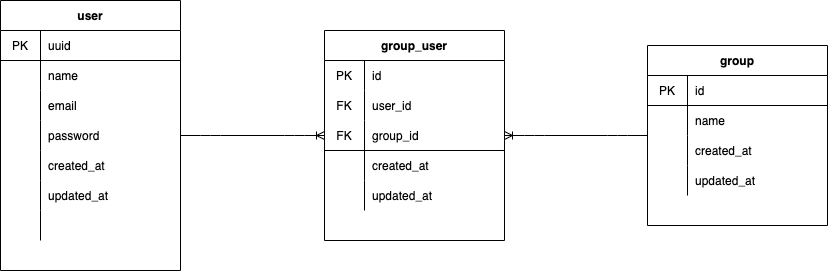

The diagram above was exported from draw.io. Its source (the exported page's mxGraphModel, read from the mxfile embedded in the PNG):
<mxGraphModel dx="1684" dy="692" grid="1" gridSize="10" guides="1" tooltips="1" connect="1" arrows="1" fold="1" page="1" pageScale="1" pageWidth="827" pageHeight="1169" math="0" shadow="0">
  <root>
    <mxCell id="0" />
    <mxCell id="1" parent="0" />
    <object label="user" uuid="name" id="2">
      <mxCell style="shape=table;startSize=30;container=1;collapsible=0;childLayout=tableLayout;fixedRows=1;rowLines=0;fontStyle=1;align=center;pointerEvents=1;" parent="1" vertex="1">
        <mxGeometry y="160" width="180" height="270" as="geometry" />
      </mxCell>
    </object>
    <mxCell id="3" value="" style="shape=partialRectangle;html=1;whiteSpace=wrap;collapsible=0;dropTarget=0;pointerEvents=1;fillColor=none;top=0;left=0;bottom=1;right=0;points=[[0,0.5],[1,0.5]];portConstraint=eastwest;" parent="2" vertex="1">
      <mxGeometry y="30" width="180" height="30" as="geometry" />
    </mxCell>
    <mxCell id="4" value="PK" style="shape=partialRectangle;html=1;whiteSpace=wrap;connectable=0;fillColor=none;top=0;left=0;bottom=0;right=0;overflow=hidden;pointerEvents=1;" parent="3" vertex="1">
      <mxGeometry width="40" height="30" as="geometry">
        <mxRectangle width="40" height="30" as="alternateBounds" />
      </mxGeometry>
    </mxCell>
    <mxCell id="5" value="uuid" style="shape=partialRectangle;html=1;whiteSpace=wrap;connectable=0;fillColor=none;top=0;left=0;bottom=0;right=0;align=left;spacingLeft=6;overflow=hidden;pointerEvents=1;" parent="3" vertex="1">
      <mxGeometry x="40" width="140" height="30" as="geometry">
        <mxRectangle width="140" height="30" as="alternateBounds" />
      </mxGeometry>
    </mxCell>
    <mxCell id="6" value="" style="shape=partialRectangle;html=1;whiteSpace=wrap;collapsible=0;dropTarget=0;pointerEvents=1;fillColor=none;top=0;left=0;bottom=0;right=0;points=[[0,0.5],[1,0.5]];portConstraint=eastwest;" parent="2" vertex="1">
      <mxGeometry y="60" width="180" height="30" as="geometry" />
    </mxCell>
    <object label="" uuid="" id="7">
      <mxCell style="shape=partialRectangle;html=1;whiteSpace=wrap;connectable=0;fillColor=none;top=0;left=0;bottom=0;right=0;overflow=hidden;pointerEvents=1;" parent="6" vertex="1">
        <mxGeometry width="40" height="30" as="geometry">
          <mxRectangle width="40" height="30" as="alternateBounds" />
        </mxGeometry>
      </mxCell>
    </object>
    <mxCell id="8" value="name" style="shape=partialRectangle;html=1;whiteSpace=wrap;connectable=0;fillColor=none;top=0;left=0;bottom=0;right=0;align=left;spacingLeft=6;overflow=hidden;pointerEvents=1;" parent="6" vertex="1">
      <mxGeometry x="40" width="140" height="30" as="geometry">
        <mxRectangle width="140" height="30" as="alternateBounds" />
      </mxGeometry>
    </mxCell>
    <mxCell id="KItxpSSbqe6jP-wsKT0m-79" style="shape=partialRectangle;html=1;whiteSpace=wrap;collapsible=0;dropTarget=0;pointerEvents=1;fillColor=none;top=0;left=0;bottom=0;right=0;points=[[0,0.5],[1,0.5]];portConstraint=eastwest;" vertex="1" parent="2">
      <mxGeometry y="90" width="180" height="30" as="geometry" />
    </mxCell>
    <mxCell id="KItxpSSbqe6jP-wsKT0m-80" style="shape=partialRectangle;html=1;whiteSpace=wrap;connectable=0;fillColor=none;top=0;left=0;bottom=0;right=0;overflow=hidden;pointerEvents=1;" vertex="1" parent="KItxpSSbqe6jP-wsKT0m-79">
      <mxGeometry width="40" height="30" as="geometry">
        <mxRectangle width="40" height="30" as="alternateBounds" />
      </mxGeometry>
    </mxCell>
    <mxCell id="KItxpSSbqe6jP-wsKT0m-81" value="email" style="shape=partialRectangle;html=1;whiteSpace=wrap;connectable=0;fillColor=none;top=0;left=0;bottom=0;right=0;align=left;spacingLeft=6;overflow=hidden;pointerEvents=1;" vertex="1" parent="KItxpSSbqe6jP-wsKT0m-79">
      <mxGeometry x="40" width="140" height="30" as="geometry">
        <mxRectangle width="140" height="30" as="alternateBounds" />
      </mxGeometry>
    </mxCell>
    <mxCell id="KItxpSSbqe6jP-wsKT0m-76" style="shape=partialRectangle;html=1;whiteSpace=wrap;collapsible=0;dropTarget=0;pointerEvents=1;fillColor=none;top=0;left=0;bottom=0;right=0;points=[[0,0.5],[1,0.5]];portConstraint=eastwest;" vertex="1" parent="2">
      <mxGeometry y="120" width="180" height="30" as="geometry" />
    </mxCell>
    <mxCell id="KItxpSSbqe6jP-wsKT0m-77" style="shape=partialRectangle;html=1;whiteSpace=wrap;connectable=0;fillColor=none;top=0;left=0;bottom=0;right=0;overflow=hidden;pointerEvents=1;" vertex="1" parent="KItxpSSbqe6jP-wsKT0m-76">
      <mxGeometry width="40" height="30" as="geometry">
        <mxRectangle width="40" height="30" as="alternateBounds" />
      </mxGeometry>
    </mxCell>
    <mxCell id="KItxpSSbqe6jP-wsKT0m-78" value="password" style="shape=partialRectangle;html=1;whiteSpace=wrap;connectable=0;fillColor=none;top=0;left=0;bottom=0;right=0;align=left;spacingLeft=6;overflow=hidden;pointerEvents=1;" vertex="1" parent="KItxpSSbqe6jP-wsKT0m-76">
      <mxGeometry x="40" width="140" height="30" as="geometry">
        <mxRectangle width="140" height="30" as="alternateBounds" />
      </mxGeometry>
    </mxCell>
    <mxCell id="KItxpSSbqe6jP-wsKT0m-73" style="shape=partialRectangle;html=1;whiteSpace=wrap;collapsible=0;dropTarget=0;pointerEvents=1;fillColor=none;top=0;left=0;bottom=0;right=0;points=[[0,0.5],[1,0.5]];portConstraint=eastwest;" vertex="1" parent="2">
      <mxGeometry y="150" width="180" height="30" as="geometry" />
    </mxCell>
    <mxCell id="KItxpSSbqe6jP-wsKT0m-74" style="shape=partialRectangle;html=1;whiteSpace=wrap;connectable=0;fillColor=none;top=0;left=0;bottom=0;right=0;overflow=hidden;pointerEvents=1;" vertex="1" parent="KItxpSSbqe6jP-wsKT0m-73">
      <mxGeometry width="40" height="30" as="geometry">
        <mxRectangle width="40" height="30" as="alternateBounds" />
      </mxGeometry>
    </mxCell>
    <mxCell id="KItxpSSbqe6jP-wsKT0m-75" value="created_at" style="shape=partialRectangle;html=1;whiteSpace=wrap;connectable=0;fillColor=none;top=0;left=0;bottom=0;right=0;align=left;spacingLeft=6;overflow=hidden;pointerEvents=1;" vertex="1" parent="KItxpSSbqe6jP-wsKT0m-73">
      <mxGeometry x="40" width="140" height="30" as="geometry">
        <mxRectangle width="140" height="30" as="alternateBounds" />
      </mxGeometry>
    </mxCell>
    <mxCell id="14" style="shape=partialRectangle;html=1;whiteSpace=wrap;collapsible=0;dropTarget=0;pointerEvents=1;fillColor=none;top=0;left=0;bottom=0;right=0;points=[[0,0.5],[1,0.5]];portConstraint=eastwest;" parent="2" vertex="1">
      <mxGeometry y="180" width="180" height="30" as="geometry" />
    </mxCell>
    <mxCell id="15" style="shape=partialRectangle;html=1;whiteSpace=wrap;connectable=0;fillColor=none;top=0;left=0;bottom=0;right=0;overflow=hidden;pointerEvents=1;" parent="14" vertex="1">
      <mxGeometry width="40" height="30" as="geometry">
        <mxRectangle width="40" height="30" as="alternateBounds" />
      </mxGeometry>
    </mxCell>
    <mxCell id="16" value="updated_at" style="shape=partialRectangle;html=1;whiteSpace=wrap;connectable=0;fillColor=none;top=0;left=0;bottom=0;right=0;align=left;spacingLeft=6;overflow=hidden;pointerEvents=1;" parent="14" vertex="1">
      <mxGeometry x="40" width="140" height="30" as="geometry">
        <mxRectangle width="140" height="30" as="alternateBounds" />
      </mxGeometry>
    </mxCell>
    <mxCell id="9" value="" style="shape=partialRectangle;html=1;whiteSpace=wrap;collapsible=0;dropTarget=0;pointerEvents=1;fillColor=none;top=0;left=0;bottom=0;right=0;points=[[0,0.5],[1,0.5]];portConstraint=eastwest;" parent="2" vertex="1">
      <mxGeometry y="210" width="180" height="30" as="geometry" />
    </mxCell>
    <mxCell id="10" value="" style="shape=partialRectangle;html=1;whiteSpace=wrap;connectable=0;fillColor=none;top=0;left=0;bottom=0;right=0;overflow=hidden;pointerEvents=1;" parent="9" vertex="1">
      <mxGeometry width="40" height="30" as="geometry">
        <mxRectangle width="40" height="30" as="alternateBounds" />
      </mxGeometry>
    </mxCell>
    <mxCell id="11" value="" style="shape=partialRectangle;html=1;whiteSpace=wrap;connectable=0;fillColor=none;top=0;left=0;bottom=0;right=0;align=left;spacingLeft=6;overflow=hidden;pointerEvents=1;" parent="9" vertex="1">
      <mxGeometry x="40" width="140" height="30" as="geometry">
        <mxRectangle width="140" height="30" as="alternateBounds" />
      </mxGeometry>
    </mxCell>
    <mxCell id="KItxpSSbqe6jP-wsKT0m-26" value="group" style="shape=table;startSize=30;container=1;collapsible=0;childLayout=tableLayout;fixedRows=1;rowLines=0;fontStyle=1;align=center;pointerEvents=1;" vertex="1" parent="1">
      <mxGeometry x="647" y="205" width="180" height="180" as="geometry" />
    </mxCell>
    <mxCell id="KItxpSSbqe6jP-wsKT0m-27" value="" style="shape=partialRectangle;html=1;whiteSpace=wrap;collapsible=0;dropTarget=0;pointerEvents=1;fillColor=none;top=0;left=0;bottom=1;right=0;points=[[0,0.5],[1,0.5]];portConstraint=eastwest;" vertex="1" parent="KItxpSSbqe6jP-wsKT0m-26">
      <mxGeometry y="30" width="180" height="30" as="geometry" />
    </mxCell>
    <mxCell id="KItxpSSbqe6jP-wsKT0m-28" value="PK" style="shape=partialRectangle;html=1;whiteSpace=wrap;connectable=0;fillColor=none;top=0;left=0;bottom=0;right=0;overflow=hidden;pointerEvents=1;" vertex="1" parent="KItxpSSbqe6jP-wsKT0m-27">
      <mxGeometry width="40" height="30" as="geometry">
        <mxRectangle width="40" height="30" as="alternateBounds" />
      </mxGeometry>
    </mxCell>
    <mxCell id="KItxpSSbqe6jP-wsKT0m-29" value="id" style="shape=partialRectangle;html=1;whiteSpace=wrap;connectable=0;fillColor=none;top=0;left=0;bottom=0;right=0;align=left;spacingLeft=6;overflow=hidden;pointerEvents=1;" vertex="1" parent="KItxpSSbqe6jP-wsKT0m-27">
      <mxGeometry x="40" width="140" height="30" as="geometry">
        <mxRectangle width="140" height="30" as="alternateBounds" />
      </mxGeometry>
    </mxCell>
    <mxCell id="KItxpSSbqe6jP-wsKT0m-30" value="" style="shape=partialRectangle;html=1;whiteSpace=wrap;collapsible=0;dropTarget=0;pointerEvents=1;fillColor=none;top=0;left=0;bottom=0;right=0;points=[[0,0.5],[1,0.5]];portConstraint=eastwest;" vertex="1" parent="KItxpSSbqe6jP-wsKT0m-26">
      <mxGeometry y="60" width="180" height="30" as="geometry" />
    </mxCell>
    <mxCell id="KItxpSSbqe6jP-wsKT0m-31" value="" style="shape=partialRectangle;html=1;whiteSpace=wrap;connectable=0;fillColor=none;top=0;left=0;bottom=0;right=0;overflow=hidden;pointerEvents=1;" vertex="1" parent="KItxpSSbqe6jP-wsKT0m-30">
      <mxGeometry width="40" height="30" as="geometry">
        <mxRectangle width="40" height="30" as="alternateBounds" />
      </mxGeometry>
    </mxCell>
    <mxCell id="KItxpSSbqe6jP-wsKT0m-32" value="name" style="shape=partialRectangle;html=1;whiteSpace=wrap;connectable=0;fillColor=none;top=0;left=0;bottom=0;right=0;align=left;spacingLeft=6;overflow=hidden;pointerEvents=1;" vertex="1" parent="KItxpSSbqe6jP-wsKT0m-30">
      <mxGeometry x="40" width="140" height="30" as="geometry">
        <mxRectangle width="140" height="30" as="alternateBounds" />
      </mxGeometry>
    </mxCell>
    <mxCell id="KItxpSSbqe6jP-wsKT0m-124" style="shape=partialRectangle;html=1;whiteSpace=wrap;collapsible=0;dropTarget=0;pointerEvents=1;fillColor=none;top=0;left=0;bottom=0;right=0;points=[[0,0.5],[1,0.5]];portConstraint=eastwest;" vertex="1" parent="KItxpSSbqe6jP-wsKT0m-26">
      <mxGeometry y="90" width="180" height="30" as="geometry" />
    </mxCell>
    <mxCell id="KItxpSSbqe6jP-wsKT0m-125" style="shape=partialRectangle;html=1;whiteSpace=wrap;connectable=0;fillColor=none;top=0;left=0;bottom=0;right=0;overflow=hidden;pointerEvents=1;" vertex="1" parent="KItxpSSbqe6jP-wsKT0m-124">
      <mxGeometry width="40" height="30" as="geometry">
        <mxRectangle width="40" height="30" as="alternateBounds" />
      </mxGeometry>
    </mxCell>
    <mxCell id="KItxpSSbqe6jP-wsKT0m-126" value="created_at" style="shape=partialRectangle;html=1;whiteSpace=wrap;connectable=0;fillColor=none;top=0;left=0;bottom=0;right=0;align=left;spacingLeft=6;overflow=hidden;pointerEvents=1;" vertex="1" parent="KItxpSSbqe6jP-wsKT0m-124">
      <mxGeometry x="40" width="140" height="30" as="geometry">
        <mxRectangle width="140" height="30" as="alternateBounds" />
      </mxGeometry>
    </mxCell>
    <mxCell id="KItxpSSbqe6jP-wsKT0m-121" style="shape=partialRectangle;html=1;whiteSpace=wrap;collapsible=0;dropTarget=0;pointerEvents=1;fillColor=none;top=0;left=0;bottom=0;right=0;points=[[0,0.5],[1,0.5]];portConstraint=eastwest;" vertex="1" parent="KItxpSSbqe6jP-wsKT0m-26">
      <mxGeometry y="120" width="180" height="30" as="geometry" />
    </mxCell>
    <mxCell id="KItxpSSbqe6jP-wsKT0m-122" style="shape=partialRectangle;html=1;whiteSpace=wrap;connectable=0;fillColor=none;top=0;left=0;bottom=0;right=0;overflow=hidden;pointerEvents=1;" vertex="1" parent="KItxpSSbqe6jP-wsKT0m-121">
      <mxGeometry width="40" height="30" as="geometry">
        <mxRectangle width="40" height="30" as="alternateBounds" />
      </mxGeometry>
    </mxCell>
    <mxCell id="KItxpSSbqe6jP-wsKT0m-123" value="updated_at" style="shape=partialRectangle;html=1;whiteSpace=wrap;connectable=0;fillColor=none;top=0;left=0;bottom=0;right=0;align=left;spacingLeft=6;overflow=hidden;pointerEvents=1;" vertex="1" parent="KItxpSSbqe6jP-wsKT0m-121">
      <mxGeometry x="40" width="140" height="30" as="geometry">
        <mxRectangle width="140" height="30" as="alternateBounds" />
      </mxGeometry>
    </mxCell>
    <mxCell id="KItxpSSbqe6jP-wsKT0m-70" value="" style="edgeStyle=entityRelationEdgeStyle;fontSize=12;html=1;endArrow=ERoneToMany;" edge="1" parent="1" source="2" target="KItxpSSbqe6jP-wsKT0m-93">
      <mxGeometry width="100" height="100" relative="1" as="geometry">
        <mxPoint x="370" y="380" as="sourcePoint" />
        <mxPoint x="420" y="325" as="targetPoint" />
      </mxGeometry>
    </mxCell>
    <mxCell id="KItxpSSbqe6jP-wsKT0m-71" value="" style="edgeStyle=entityRelationEdgeStyle;fontSize=12;html=1;endArrow=ERoneToMany;" edge="1" parent="1" source="KItxpSSbqe6jP-wsKT0m-26" target="KItxpSSbqe6jP-wsKT0m-93">
      <mxGeometry width="100" height="100" relative="1" as="geometry">
        <mxPoint x="440" y="490" as="sourcePoint" />
        <mxPoint x="600" y="325" as="targetPoint" />
      </mxGeometry>
    </mxCell>
    <object label="group_user" uuid="name" id="KItxpSSbqe6jP-wsKT0m-93">
      <mxCell style="shape=table;startSize=30;container=1;collapsible=0;childLayout=tableLayout;fixedRows=1;rowLines=0;fontStyle=1;align=center;pointerEvents=1;" vertex="1" parent="1">
        <mxGeometry x="324" y="190" width="180" height="210" as="geometry" />
      </mxCell>
    </object>
    <mxCell id="KItxpSSbqe6jP-wsKT0m-94" value="" style="shape=partialRectangle;html=1;whiteSpace=wrap;collapsible=0;dropTarget=0;pointerEvents=1;fillColor=none;top=0;left=0;bottom=1;right=0;points=[[0,0.5],[1,0.5]];portConstraint=eastwest;strokeColor=none;" vertex="1" parent="KItxpSSbqe6jP-wsKT0m-93">
      <mxGeometry y="30" width="180" height="30" as="geometry" />
    </mxCell>
    <mxCell id="KItxpSSbqe6jP-wsKT0m-95" value="PK" style="shape=partialRectangle;html=1;whiteSpace=wrap;connectable=0;fillColor=none;top=0;left=0;bottom=0;right=0;overflow=hidden;pointerEvents=1;" vertex="1" parent="KItxpSSbqe6jP-wsKT0m-94">
      <mxGeometry width="40" height="30" as="geometry">
        <mxRectangle width="40" height="30" as="alternateBounds" />
      </mxGeometry>
    </mxCell>
    <mxCell id="KItxpSSbqe6jP-wsKT0m-96" value="id" style="shape=partialRectangle;html=1;whiteSpace=wrap;connectable=0;fillColor=none;top=0;left=0;bottom=0;right=0;align=left;spacingLeft=6;overflow=hidden;pointerEvents=1;" vertex="1" parent="KItxpSSbqe6jP-wsKT0m-94">
      <mxGeometry x="40" width="140" height="30" as="geometry">
        <mxRectangle width="140" height="30" as="alternateBounds" />
      </mxGeometry>
    </mxCell>
    <mxCell id="KItxpSSbqe6jP-wsKT0m-118" style="shape=partialRectangle;html=1;whiteSpace=wrap;collapsible=0;dropTarget=0;pointerEvents=1;fillColor=none;top=0;left=0;bottom=1;right=0;points=[[0,0.5],[1,0.5]];portConstraint=eastwest;labelBorderColor=none;strokeColor=none;" vertex="1" parent="KItxpSSbqe6jP-wsKT0m-93">
      <mxGeometry y="60" width="180" height="30" as="geometry" />
    </mxCell>
    <mxCell id="KItxpSSbqe6jP-wsKT0m-119" value="FK" style="shape=partialRectangle;html=1;whiteSpace=wrap;connectable=0;fillColor=none;top=0;left=0;bottom=0;right=0;overflow=hidden;pointerEvents=1;" vertex="1" parent="KItxpSSbqe6jP-wsKT0m-118">
      <mxGeometry width="40" height="30" as="geometry">
        <mxRectangle width="40" height="30" as="alternateBounds" />
      </mxGeometry>
    </mxCell>
    <mxCell id="KItxpSSbqe6jP-wsKT0m-120" value="user_id" style="shape=partialRectangle;html=1;whiteSpace=wrap;connectable=0;fillColor=none;top=0;left=0;bottom=0;right=0;align=left;spacingLeft=6;overflow=hidden;pointerEvents=1;" vertex="1" parent="KItxpSSbqe6jP-wsKT0m-118">
      <mxGeometry x="40" width="140" height="30" as="geometry">
        <mxRectangle width="140" height="30" as="alternateBounds" />
      </mxGeometry>
    </mxCell>
    <mxCell id="KItxpSSbqe6jP-wsKT0m-115" style="shape=partialRectangle;html=1;whiteSpace=wrap;collapsible=0;dropTarget=0;pointerEvents=1;fillColor=none;top=0;left=0;bottom=1;right=0;points=[[0,0.5],[1,0.5]];portConstraint=eastwest;" vertex="1" parent="KItxpSSbqe6jP-wsKT0m-93">
      <mxGeometry y="90" width="180" height="30" as="geometry" />
    </mxCell>
    <mxCell id="KItxpSSbqe6jP-wsKT0m-116" value="FK" style="shape=partialRectangle;html=1;whiteSpace=wrap;connectable=0;fillColor=none;top=0;left=0;bottom=0;right=0;overflow=hidden;pointerEvents=1;" vertex="1" parent="KItxpSSbqe6jP-wsKT0m-115">
      <mxGeometry width="40" height="30" as="geometry">
        <mxRectangle width="40" height="30" as="alternateBounds" />
      </mxGeometry>
    </mxCell>
    <mxCell id="KItxpSSbqe6jP-wsKT0m-117" value="group_id" style="shape=partialRectangle;html=1;whiteSpace=wrap;connectable=0;fillColor=none;top=0;left=0;bottom=0;right=0;align=left;spacingLeft=6;overflow=hidden;pointerEvents=1;" vertex="1" parent="KItxpSSbqe6jP-wsKT0m-115">
      <mxGeometry x="40" width="140" height="30" as="geometry">
        <mxRectangle width="140" height="30" as="alternateBounds" />
      </mxGeometry>
    </mxCell>
    <mxCell id="KItxpSSbqe6jP-wsKT0m-97" value="" style="shape=partialRectangle;html=1;whiteSpace=wrap;collapsible=0;dropTarget=0;pointerEvents=1;fillColor=none;top=0;left=0;bottom=0;right=0;points=[[0,0.5],[1,0.5]];portConstraint=eastwest;" vertex="1" parent="KItxpSSbqe6jP-wsKT0m-93">
      <mxGeometry y="120" width="180" height="30" as="geometry" />
    </mxCell>
    <object label="" uuid="" id="KItxpSSbqe6jP-wsKT0m-98">
      <mxCell style="shape=partialRectangle;html=1;whiteSpace=wrap;connectable=0;fillColor=none;top=0;left=0;bottom=0;right=0;overflow=hidden;pointerEvents=1;" vertex="1" parent="KItxpSSbqe6jP-wsKT0m-97">
        <mxGeometry width="40" height="30" as="geometry">
          <mxRectangle width="40" height="30" as="alternateBounds" />
        </mxGeometry>
      </mxCell>
    </object>
    <mxCell id="KItxpSSbqe6jP-wsKT0m-99" value="created_at" style="shape=partialRectangle;html=1;whiteSpace=wrap;connectable=0;fillColor=none;top=0;left=0;bottom=0;right=0;align=left;spacingLeft=6;overflow=hidden;pointerEvents=1;" vertex="1" parent="KItxpSSbqe6jP-wsKT0m-97">
      <mxGeometry x="40" width="140" height="30" as="geometry">
        <mxRectangle width="140" height="30" as="alternateBounds" />
      </mxGeometry>
    </mxCell>
    <mxCell id="KItxpSSbqe6jP-wsKT0m-103" style="shape=partialRectangle;html=1;whiteSpace=wrap;collapsible=0;dropTarget=0;pointerEvents=1;fillColor=none;top=0;left=0;bottom=0;right=0;points=[[0,0.5],[1,0.5]];portConstraint=eastwest;" vertex="1" parent="KItxpSSbqe6jP-wsKT0m-93">
      <mxGeometry y="150" width="180" height="30" as="geometry" />
    </mxCell>
    <mxCell id="KItxpSSbqe6jP-wsKT0m-104" style="shape=partialRectangle;html=1;whiteSpace=wrap;connectable=0;fillColor=none;top=0;left=0;bottom=0;right=0;overflow=hidden;pointerEvents=1;" vertex="1" parent="KItxpSSbqe6jP-wsKT0m-103">
      <mxGeometry width="40" height="30" as="geometry">
        <mxRectangle width="40" height="30" as="alternateBounds" />
      </mxGeometry>
    </mxCell>
    <mxCell id="KItxpSSbqe6jP-wsKT0m-105" value="updated_at" style="shape=partialRectangle;html=1;whiteSpace=wrap;connectable=0;fillColor=none;top=0;left=0;bottom=0;right=0;align=left;spacingLeft=6;overflow=hidden;pointerEvents=1;" vertex="1" parent="KItxpSSbqe6jP-wsKT0m-103">
      <mxGeometry x="40" width="140" height="30" as="geometry">
        <mxRectangle width="140" height="30" as="alternateBounds" />
      </mxGeometry>
    </mxCell>
  </root>
</mxGraphModel>